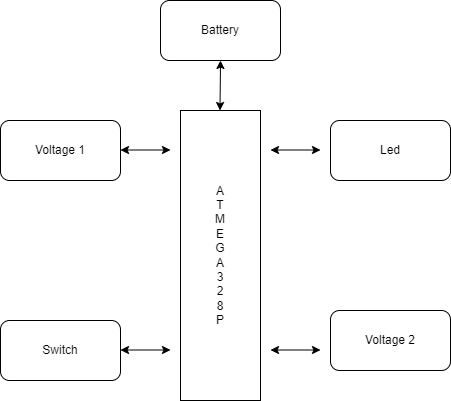

The diagram above was exported from draw.io. Its source (the exported page's mxGraphModel, read from the mxfile embedded in the PNG):
<mxGraphModel dx="1278" dy="479" grid="1" gridSize="10" guides="1" tooltips="1" connect="1" arrows="1" fold="1" page="1" pageScale="1" pageWidth="850" pageHeight="1100" math="0" shadow="0">
  <root>
    <mxCell id="0" />
    <mxCell id="1" parent="0" />
    <mxCell id="slTEGuY5Kj2kX4EvZ657-1" value="A&lt;br&gt;T&lt;br&gt;M&lt;br&gt;E&lt;br&gt;G&lt;br&gt;A&lt;br&gt;3&lt;br&gt;2&lt;br&gt;8&lt;br&gt;P" style="rounded=0;whiteSpace=wrap;html=1;" vertex="1" parent="1">
      <mxGeometry x="450" y="230" width="80" height="290" as="geometry" />
    </mxCell>
    <mxCell id="slTEGuY5Kj2kX4EvZ657-2" value="Battery" style="rounded=1;whiteSpace=wrap;html=1;" vertex="1" parent="1">
      <mxGeometry x="430" y="120" width="120" height="60" as="geometry" />
    </mxCell>
    <mxCell id="slTEGuY5Kj2kX4EvZ657-3" value="Led" style="rounded=1;whiteSpace=wrap;html=1;" vertex="1" parent="1">
      <mxGeometry x="600" y="240" width="120" height="60" as="geometry" />
    </mxCell>
    <mxCell id="slTEGuY5Kj2kX4EvZ657-4" value="Switch" style="rounded=1;whiteSpace=wrap;html=1;" vertex="1" parent="1">
      <mxGeometry x="270" y="440" width="120" height="60" as="geometry" />
    </mxCell>
    <mxCell id="slTEGuY5Kj2kX4EvZ657-5" value="Voltage 2" style="rounded=1;whiteSpace=wrap;html=1;" vertex="1" parent="1">
      <mxGeometry x="600" y="430" width="120" height="60" as="geometry" />
    </mxCell>
    <mxCell id="slTEGuY5Kj2kX4EvZ657-6" value="Voltage 1" style="rounded=1;whiteSpace=wrap;html=1;" vertex="1" parent="1">
      <mxGeometry x="270" y="240" width="120" height="60" as="geometry" />
    </mxCell>
    <mxCell id="slTEGuY5Kj2kX4EvZ657-7" value="" style="endArrow=classic;startArrow=classic;html=1;rounded=0;" edge="1" parent="1">
      <mxGeometry width="50" height="50" relative="1" as="geometry">
        <mxPoint x="390" y="269.5" as="sourcePoint" />
        <mxPoint x="440" y="269.5" as="targetPoint" />
      </mxGeometry>
    </mxCell>
    <mxCell id="slTEGuY5Kj2kX4EvZ657-8" value="" style="endArrow=classic;startArrow=classic;html=1;rounded=0;" edge="1" parent="1">
      <mxGeometry width="50" height="50" relative="1" as="geometry">
        <mxPoint x="540" y="269.5" as="sourcePoint" />
        <mxPoint x="590" y="269.5" as="targetPoint" />
      </mxGeometry>
    </mxCell>
    <mxCell id="slTEGuY5Kj2kX4EvZ657-9" value="" style="endArrow=classic;startArrow=classic;html=1;rounded=0;" edge="1" parent="1">
      <mxGeometry width="50" height="50" relative="1" as="geometry">
        <mxPoint x="390" y="469.5" as="sourcePoint" />
        <mxPoint x="440" y="469.5" as="targetPoint" />
      </mxGeometry>
    </mxCell>
    <mxCell id="slTEGuY5Kj2kX4EvZ657-10" value="" style="endArrow=classic;startArrow=classic;html=1;rounded=0;" edge="1" parent="1">
      <mxGeometry width="50" height="50" relative="1" as="geometry">
        <mxPoint x="540" y="469.5" as="sourcePoint" />
        <mxPoint x="590" y="469.5" as="targetPoint" />
      </mxGeometry>
    </mxCell>
    <mxCell id="slTEGuY5Kj2kX4EvZ657-11" value="" style="endArrow=classic;startArrow=classic;html=1;rounded=0;entryX=0.5;entryY=1;entryDx=0;entryDy=0;" edge="1" parent="1" target="slTEGuY5Kj2kX4EvZ657-2">
      <mxGeometry width="50" height="50" relative="1" as="geometry">
        <mxPoint x="489.5" y="230" as="sourcePoint" />
        <mxPoint x="489.5" y="200" as="targetPoint" />
      </mxGeometry>
    </mxCell>
  </root>
</mxGraphModel>